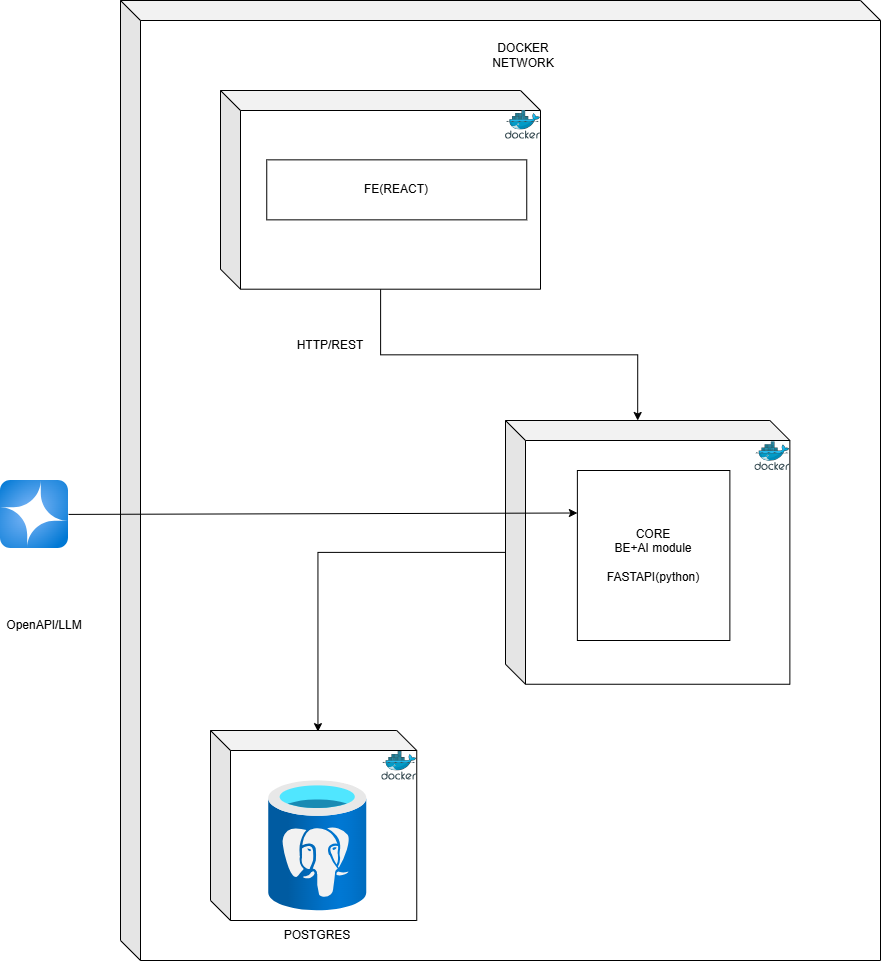

The diagram above was exported from draw.io. Its source (the exported page's mxGraphModel, read from the mxfile embedded in the PNG):
<mxGraphModel dx="2271" dy="2353" grid="1" gridSize="10" guides="1" tooltips="1" connect="1" arrows="1" fold="1" page="1" pageScale="1" pageWidth="850" pageHeight="1100" math="0" shadow="0">
  <root>
    <mxCell id="0" />
    <mxCell id="1" parent="0" />
    <mxCell id="0xWhu4naXSzalg1N0-dY-37" parent="1" style="shape=cube;whiteSpace=wrap;html=1;boundedLbl=1;backgroundOutline=1;darkOpacity=0.05;darkOpacity2=0.1;" value="" vertex="1">
      <mxGeometry height="960" width="760" x="140" y="-230" as="geometry" />
    </mxCell>
    <mxCell id="0xWhu4naXSzalg1N0-dY-28" parent="1" style="shape=cube;whiteSpace=wrap;html=1;boundedLbl=1;backgroundOutline=1;darkOpacity=0.05;darkOpacity2=0.1;" value="" vertex="1">
      <mxGeometry height="263.75" width="284.37" x="525" y="190" as="geometry" />
    </mxCell>
    <mxCell id="0xWhu4naXSzalg1N0-dY-27" edge="1" parent="1" source="0xWhu4naXSzalg1N0-dY-25" style="edgeStyle=orthogonalEdgeStyle;rounded=0;orthogonalLoop=1;jettySize=auto;html=1;entryX=0;entryY=0;entryDx=132.185;entryDy=0;entryPerimeter=0;" target="0xWhu4naXSzalg1N0-dY-28">
      <mxGeometry relative="1" as="geometry">
        <mxPoint x="540" y="260" as="targetPoint" />
      </mxGeometry>
    </mxCell>
    <mxCell id="0xWhu4naXSzalg1N0-dY-25" parent="1" style="shape=cube;whiteSpace=wrap;html=1;boundedLbl=1;backgroundOutline=1;darkOpacity=0.05;darkOpacity2=0.1;" value="" vertex="1">
      <mxGeometry height="198.7" width="320" x="240" y="-140" as="geometry" />
    </mxCell>
    <mxCell id="0xWhu4naXSzalg1N0-dY-1" parent="1" style="rounded=0;whiteSpace=wrap;html=1;" value="CORE&lt;div&gt;BE+AI module&lt;/div&gt;&lt;div&gt;&lt;br&gt;&lt;/div&gt;&lt;div&gt;FASTAPI(python)&lt;/div&gt;" vertex="1">
      <mxGeometry height="170" width="152.49" x="596.88" y="240" as="geometry" />
    </mxCell>
    <mxCell id="0xWhu4naXSzalg1N0-dY-2" parent="1" style="rounded=0;whiteSpace=wrap;html=1;" value="FE(REACT)" vertex="1">
      <mxGeometry height="60" width="260" x="286.25" y="-70.65" as="geometry" />
    </mxCell>
    <mxCell id="0xWhu4naXSzalg1N0-dY-8" parent="1" style="shape=cube;whiteSpace=wrap;html=1;boundedLbl=1;backgroundOutline=1;darkOpacity=0.05;darkOpacity2=0.1;" value="" vertex="1">
      <mxGeometry height="190" width="206.25" x="230" y="500" as="geometry" />
    </mxCell>
    <mxCell id="0xWhu4naXSzalg1N0-dY-13" parent="1" style="image;sketch=0;aspect=fixed;html=1;points=[];align=center;fontSize=12;image=img/lib/mscae/Docker.svg;" value="" vertex="1">
      <mxGeometry height="28.7" width="35" x="774.37" y="211.29999999999995" as="geometry" />
    </mxCell>
    <mxCell id="0xWhu4naXSzalg1N0-dY-15" parent="1" style="image;sketch=0;aspect=fixed;html=1;points=[];align=center;fontSize=12;image=img/lib/mscae/Docker.svg;" value="" vertex="1">
      <mxGeometry height="28.7" width="35" x="525" y="-120" as="geometry" />
    </mxCell>
    <mxCell id="0xWhu4naXSzalg1N0-dY-18" parent="1" style="text;html=1;whiteSpace=wrap;strokeColor=none;fillColor=none;align=center;verticalAlign=middle;rounded=0;" value="DOCKER NETWORK" vertex="1">
      <mxGeometry height="30" width="60" x="512.5" y="-190" as="geometry" />
    </mxCell>
    <mxCell id="0xWhu4naXSzalg1N0-dY-21" parent="1" style="text;html=1;whiteSpace=wrap;strokeColor=none;fillColor=none;align=center;verticalAlign=middle;rounded=0;" value="HTTP/REST" vertex="1">
      <mxGeometry height="30" width="90" x="305" y="100" as="geometry" />
    </mxCell>
    <mxCell id="0xWhu4naXSzalg1N0-dY-22" parent="1" style="image;aspect=fixed;html=1;points=[];align=center;fontSize=12;image=img/lib/azure2/ai_machine_learning/Azure_OpenAI.svg;" value="" vertex="1">
      <mxGeometry height="68" width="68" x="20" y="250" as="geometry" />
    </mxCell>
    <mxCell id="0xWhu4naXSzalg1N0-dY-23" parent="1" style="text;html=1;whiteSpace=wrap;strokeColor=none;fillColor=none;align=center;verticalAlign=middle;rounded=0;" value="OpenAPI/LLM" vertex="1">
      <mxGeometry height="30" width="60" x="34" y="380" as="geometry" />
    </mxCell>
    <mxCell id="0xWhu4naXSzalg1N0-dY-24" edge="1" parent="1" source="0xWhu4naXSzalg1N0-dY-22" style="endArrow=classic;html=1;rounded=0;entryX=0;entryY=0.25;entryDx=0;entryDy=0;" target="0xWhu4naXSzalg1N0-dY-1" value="">
      <mxGeometry height="50" relative="1" width="50" as="geometry">
        <mxPoint x="340" y="320" as="sourcePoint" />
        <mxPoint x="390" y="270" as="targetPoint" />
      </mxGeometry>
    </mxCell>
    <mxCell id="0xWhu4naXSzalg1N0-dY-32" parent="1" style="image;aspect=fixed;html=1;points=[];align=center;fontSize=12;image=img/lib/azure2/databases/Azure_Database_PostgreSQL_Server.svg;" value="" vertex="1">
      <mxGeometry height="130.67" width="98" x="288.25" y="550" as="geometry" />
    </mxCell>
    <mxCell id="0xWhu4naXSzalg1N0-dY-33" edge="1" parent="1" source="0xWhu4naXSzalg1N0-dY-28" style="edgeStyle=orthogonalEdgeStyle;rounded=0;orthogonalLoop=1;jettySize=auto;html=1;entryX=0.521;entryY=0.006;entryDx=0;entryDy=0;entryPerimeter=0;" target="0xWhu4naXSzalg1N0-dY-8">
      <mxGeometry relative="1" as="geometry" />
    </mxCell>
    <mxCell id="0xWhu4naXSzalg1N0-dY-34" parent="1" style="text;html=1;whiteSpace=wrap;strokeColor=none;fillColor=none;align=center;verticalAlign=middle;rounded=0;" value="POSTGRES" vertex="1">
      <mxGeometry height="30" width="60" x="307.25" y="690" as="geometry" />
    </mxCell>
    <mxCell id="0xWhu4naXSzalg1N0-dY-36" parent="1" style="image;sketch=0;aspect=fixed;html=1;points=[];align=center;fontSize=12;image=img/lib/mscae/Docker.svg;" value="" vertex="1">
      <mxGeometry height="28.7" width="35" x="401.25" y="521" as="geometry" />
    </mxCell>
  </root>
</mxGraphModel>